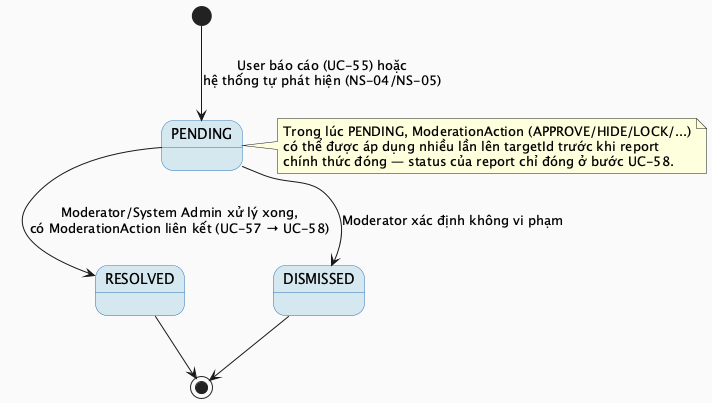

The diagram above was rendered by PlantUML. Its source (embedded in the PNG):
@startuml MF04_02_ReportStatus_StateMachine
skinparam backgroundColor #FAFAFA
skinparam StateBackgroundColor #D5E8F0
skinparam StateBorderColor #2E75B6

[*] --> PENDING : User báo cáo (UC-55) hoặc\nhệ thống tự phát hiện (NS-04/NS-05)

PENDING --> RESOLVED : Moderator/System Admin xử lý xong,\ncó ModerationAction liên kết (UC-57 → UC-58)
PENDING --> DISMISSED : Moderator xác định không vi phạm

RESOLVED --> [*]
DISMISSED --> [*]

note right of PENDING
  Trong lúc PENDING, ModerationAction (APPROVE/HIDE/LOCK/...)
  có thể được áp dụng nhiều lần lên targetId trước khi report
  chính thức đóng — status của report chỉ đóng ở bước UC-58.
end note

@enduml